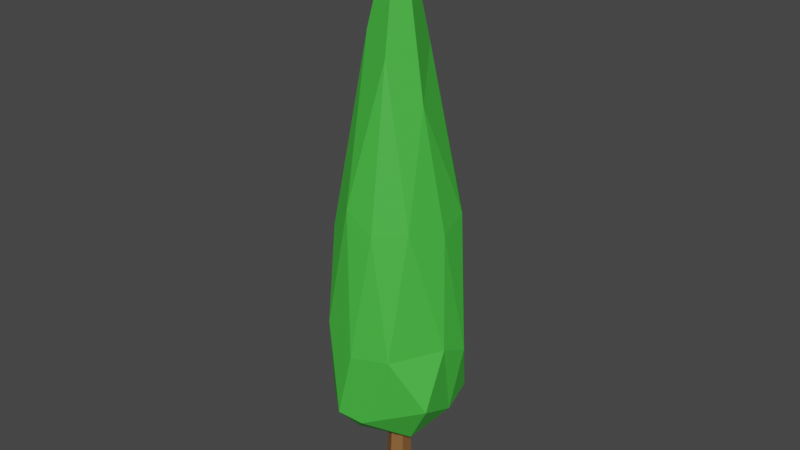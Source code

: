 # Source: B-.blend  (saved by Blender 2.93.21; exported with 4.5.12 LTS)
import bpy
from mathutils import Matrix  # noqa: F401  (used for matrix-valued properties, if any)

bpy.ops.wm.read_factory_settings(use_empty=True)
scene = bpy.context.scene
scene.name = 'Scene'

# ---- collections
col_collection = bpy.data.collections.new('Collection'); scene.collection.children.link(col_collection)

# ---- materials (node trees are filled in below, after node groups)
mat_stamm = bpy.data.materials.new('Stamm')
mat_stamm.use_transparent_shadow = False
mat_stamm.diffuse_color = (0.2529, 0.1123, 0.03674, 1.0)
mat_stamm.roughness = 0.5
mat_gr_n = bpy.data.materials.new('Grün')
mat_gr_n.use_transparent_shadow = False
mat_gr_n.diffuse_color = (0.06129, 0.5277, 0.05275, 1.0)
mat_gr_n.roughness = 0.5

# ---- material node trees
mat_stamm.use_nodes = True; mat_stamm.node_tree.nodes.clear()
_N = mat_stamm.node_tree.nodes; _L = mat_stamm.node_tree.links
n0 = _N.new('ShaderNodeBsdfPrincipled'); n0.name = 'Principled BSDF'; n0.location = (10, 300)
n0.distribution = 'GGX'
n0.subsurface_method = 'RANDOM_WALK_SKIN'
n0.inputs[0].default_value = (0.2529, 0.1123, 0.03674, 1.0)
n0.inputs[3].default_value = 1.45
n0.inputs[27].default_value = (0.0, 0.0, 0.0, 1.0)
n0.inputs[28].default_value = 1.0
n1 = _N.new('ShaderNodeOutputMaterial'); n1.name = 'Material Output'; n1.location = (300, 300)
n2 = _N.new('ShaderNodeNormalMap'); n2.name = 'Normal Map'; n2.location = (-300, -300)
n2.label = 'Normal/Map'
n2.inputs[0].default_value = 0.0
_L.new(n0.outputs[0], n1.inputs[0])
_L.new(n2.outputs[0], n0.inputs[5])
n1.is_active_output = True
mat_gr_n.use_nodes = True; mat_gr_n.node_tree.nodes.clear()
_N = mat_gr_n.node_tree.nodes; _L = mat_gr_n.node_tree.links
n0 = _N.new('ShaderNodeBsdfPrincipled'); n0.name = 'Principled BSDF'; n0.location = (10, 300)
n0.distribution = 'GGX'
n0.subsurface_method = 'RANDOM_WALK_SKIN'
n0.inputs[0].default_value = (0.06129, 0.5277, 0.05275, 1.0)
n0.inputs[3].default_value = 1.45
n0.inputs[27].default_value = (0.0, 0.0, 0.0, 1.0)
n0.inputs[28].default_value = 1.0
n1 = _N.new('ShaderNodeOutputMaterial'); n1.name = 'Material Output'; n1.location = (300, 300)
n2 = _N.new('ShaderNodeNormalMap'); n2.name = 'Normal Map'; n2.location = (-300, -300)
n2.label = 'Normal/Map'
n2.inputs[0].default_value = 0.0
_L.new(n0.outputs[0], n1.inputs[0])
_L.new(n2.outputs[0], n0.inputs[5])
n1.is_active_output = True

# ---- world
world_world = bpy.data.worlds.new('World'); scene.world = world_world
world_world.use_nodes = True; world_world.node_tree.nodes.clear()
_N = world_world.node_tree.nodes; _L = world_world.node_tree.links
n0 = _N.new('ShaderNodeOutputWorld'); n0.name = 'World Output'; n0.location = (300, 300)
n1 = _N.new('ShaderNodeBackground'); n1.name = 'Background'; n1.location = (10, 300)
n1.inputs[0].default_value = (0.05088, 0.05088, 0.05088, 1.0)
_L.new(n1.outputs[0], n0.inputs[0])
n0.is_active_output = True
world_world.color = (0.05088, 0.05088, 0.05088)
world_world.use_sun_shadow = False
world_world.sun_shadow_jitter_overblur = 0.0

# ---- meshes
me_cylinder = bpy.data.meshes.new('Cylinder')
me_cylinder.from_pydata([(0.0, 0.05431, -0.2277), (0.0, 0.0395, 0.2363), (0.0426, 0.02716, -0.2277), (0.03098, 0.01975, 0.2363), (0.0426, -0.02716, -0.2277), (0.03098, -0.01975, 0.2363), (-4.301e-09, -0.05431, -0.2277), (-3.128e-09, -0.0395, 0.2363), (-0.0426, -0.02716, -0.2277), (-0.03098, -0.01975, 0.2363), (-0.0426, 0.02716, -0.2277), (-0.03098, 0.01975, 0.2363), (0.0, 0.05948, -0.1137), (0.0, 0.05092, 0.04095), (0.03994, 0.02546, 0.04095), (0.04666, 0.02974, -0.1137), (0.03994, -0.02546, 0.04095), (0.04666, -0.02974, -0.1137), (-4.032e-09, -0.05092, 0.04095), (-4.71e-09, -0.05948, -0.1137), (-0.03994, -0.02546, 0.04095), (-0.04666, -0.02974, -0.1137), (-0.03994, 0.02546, 0.04095), (-0.04666, 0.02974, -0.1137)], [], [(13, 1, 3, 14), (14, 3, 5, 16), (16, 5, 7, 18), (18, 7, 9, 20), (3, 1, 11, 9, 7, 5), (20, 9, 11, 22), (22, 11, 1, 13), (0, 2, 4, 6, 8, 10), (10, 23, 12, 0), (23, 22, 13, 12), (8, 21, 23, 10), (21, 20, 22, 23), (6, 19, 21, 8), (19, 18, 20, 21), (4, 17, 19, 6), (17, 16, 18, 19), (2, 15, 17, 4), (15, 14, 16, 17), (0, 12, 15, 2), (12, 13, 14, 15)])
me_cylinder.polygons.foreach_set('use_smooth', [True] * 20)
_k = set([(0, 2), (0, 10), (0, 12), (1, 3), (1, 11), (1, 13), (2, 4), (2, 15), (3, 5), (3, 14), (4, 6), (4, 17), (5, 7), (5, 16), (6, 8), (6, 19), (7, 9), (7, 18), (8, 10), (8, 21), (9, 11), (9, 20), (10, 23), (11, 22), (12, 13), (12, 15), (12, 23), (14, 15), (15, 17), (16, 17), (17, 19), (18, 19), (19, 21), (20, 21), (21, 23), (22, 23)])
me_cylinder.attributes.new('sharp_edge', 'BOOLEAN', 'EDGE').data.foreach_set('value', [ (min(e.vertices), max(e.vertices)) in _k for e in me_cylinder.edges])
_uv = me_cylinder.uv_layers.new(name='UVMap')
_uv.uv.foreach_set('vector', [1.0, 0.7895, 1.0, 1.0, 0.8333, 1.0, 0.8333, 0.7895, 0.8333, 0.7895, 0.8333, 1.0, 0.6667, 1.0, 0.6667, 0.7895, 0.6667, 0.7895, 0.6667, 1.0, 0.5, 1.0, 0.5, 0.7895, 0.5, 0.7895, 0.5, 1.0, 0.3333, 1.0, 0.3333, 0.7895, 0.4578, 0.37, 0.25, 0.49, 0.04215, 0.37, 0.04215, 0.13, 0.25, 0.01, 0.4578, 0.13, 0.3333, 0.7895, 0.3333, 1.0, 0.1667, 1.0, 0.1667, 0.7895, 0.1667, 0.7895, 0.1667, 1.0, -8.941e-08, 1.0, -8.941e-08, 0.7895, 0.75, 0.49, 0.9578, 0.37, 0.9578, 0.13, 0.75, 0.01, 0.5422, 0.13, 0.5422, 0.37, 0.1667, 0.5, 0.1667, 0.6228, -8.941e-08, 0.6228, -8.941e-08, 0.5, 0.1667, 0.6228, 0.1667, 0.7895, -8.941e-08, 0.7895, -8.941e-08, 0.6228, 0.3333, 0.5, 0.3333, 0.6228, 0.1667, 0.6228, 0.1667, 0.5, 0.3333, 0.6228, 0.3333, 0.7895, 0.1667, 0.7895, 0.1667, 0.6228, 0.5, 0.5, 0.5, 0.6228, 0.3333, 0.6228, 0.3333, 0.5, 0.5, 0.6228, 0.5, 0.7895, 0.3333, 0.7895, 0.3333, 0.6228, 0.6667, 0.5, 0.6667, 0.6228, 0.5, 0.6228, 0.5, 0.5, 0.6667, 0.6228, 0.6667, 0.7895, 0.5, 0.7895, 0.5, 0.6228, 0.8333, 0.5, 0.8333, 0.6228, 0.6667, 0.6228, 0.6667, 0.5, 0.8333, 0.6228, 0.8333, 0.7895, 0.6667, 0.7895, 0.6667, 0.6228, 1.0, 0.5, 1.0, 0.6228, 0.8333, 0.6228, 0.8333, 0.5, 1.0, 0.6228, 1.0, 0.7895, 0.8333, 0.7895, 0.8333, 0.6228])
me_cylinder.materials.append(mat_stamm)
me_cylinder.update()
me_cylinder.normals_split_custom_set([tuple(v) for v in zip(*[iter([0.5366, 0.8422, 0.0517, 0.5369, 0.8422, 0.04923, 0.5369, 0.8422, 0.04923, 0.537, 0.842, 0.0517, 0.9988, 0.000212, 0.04836, 0.999, -1.053e-07, 0.0458, 0.999, -1.053e-07, 0.0458, 0.9988, -0.0002104, 0.04836, 0.537, -0.842, 0.0517, 0.5369, -0.8422, 0.04923, 0.5369, -0.8422, 0.04923, 0.5366, -0.8422, 0.0517, -0.5366, -0.8422, 0.0517, -0.5369, -0.8422, 0.04923, -0.5369, -0.8422, 0.04923, -0.537, -0.842, 0.0517, 0.0, 0.0, 1.0, 0.0, 0.0, 1.0, 0.0, 0.0, 1.0, 0.0, 0.0, 1.0, 0.0, 0.0, 1.0, 0.0, 0.0, 1.0, -0.9988, -0.0002137, 0.04841, -0.999, -5.267e-08, 0.0458, -0.999, -5.267e-08, 0.0458, -0.9988, 0.0002137, 0.04841, -0.537, 0.842, 0.0517, -0.5369, 0.8422, 0.04923, -0.5369, 0.8422, 0.04923, -0.5366, 0.8422, 0.0517, -1.342e-07, 1.829e-07, -1.0, -1.342e-07, 1.829e-07, -1.0, -1.342e-07, 1.829e-07, -1.0, -1.342e-07, 1.829e-07, -1.0, -1.342e-07, 1.829e-07, -1.0, -1.342e-07, 1.829e-07, -1.0, -0.5371, 0.8426, -0.03825, -0.5371, 0.8426, -0.03825, -0.5371, 0.8426, -0.03825, -0.5371, 0.8426, -0.03825, -0.5369, 0.8423, 0.04666, -0.537, 0.842, 0.0517, -0.5366, 0.8422, 0.0517, -0.5369, 0.8423, 0.04666, -0.9994, -7.176e-08, -0.03558, -0.9994, -7.176e-08, -0.03558, -0.9994, -7.176e-08, -0.03558, -0.9994, -7.176e-08, -0.03558, -0.9991, 0.0, 0.04341, -0.9988, -0.0002137, 0.04841, -0.9988, 0.0002137, 0.04841, -0.9991, 0.0, 0.04341, -0.5371, -0.8426, -0.03825, -0.5371, -0.8426, -0.03825, -0.5371, -0.8426, -0.03825, -0.5371, -0.8426, -0.03825, -0.5369, -0.8423, 0.04666, -0.5366, -0.8422, 0.0517, -0.537, -0.842, 0.0517, -0.5369, -0.8423, 0.04666, 0.5371, -0.8426, -0.03825, 0.5371, -0.8426, -0.03825, 0.5371, -0.8426, -0.03825, 0.5371, -0.8426, -0.03825, 0.5369, -0.8423, 0.04666, 0.537, -0.842, 0.0517, 0.5366, -0.8422, 0.0517, 0.5369, -0.8423, 0.04666, 0.9994, -7.176e-08, -0.03558, 0.9994, -7.176e-08, -0.03558, 0.9994, -7.176e-08, -0.03558, 0.9994, -7.176e-08, -0.03558, 0.9991, 0.0, 0.04341, 0.9988, 0.000212, 0.04836, 0.9988, -0.0002104, 0.04836, 0.9991, 0.0, 0.04341, 0.5371, 0.8426, -0.03825, 0.5371, 0.8426, -0.03825, 0.5371, 0.8426, -0.03825, 0.5371, 0.8426, -0.03825, 0.5369, 0.8423, 0.04666, 0.5366, 0.8422, 0.0517, 0.537, 0.842, 0.0517, 0.5369, 0.8423, 0.04666])] * 3)])
me_icosphere = bpy.data.meshes.new('Icosphere')
me_icosphere.from_pydata([(0.007013, 0.002148, 0.08711), (0.2561, -0.1449, 0.3423), (-0.07991, -0.2814, 0.269), (-0.2419, -0.02503, 0.3122), (-0.1085, 0.2601, 0.3015), (0.2003, 0.1818, 0.2809), (0.04104, -0.2104, 1.066), (-0.193, -0.1563, 1.028), (-0.1554, 0.1479, 0.9977), (0.09356, 0.2786, 1.022), (0.1985, 0.02841, 1.038), (-0.044, 0.05302, 2.288), (-0.06994, -0.1748, 0.1441), (0.1443, -0.09983, 0.1466), (0.01026, -0.2466, 0.2352), (0.2291, 0.04127, 0.2506), (0.126, 0.09237, 0.1293), (-0.1618, -0.02141, 0.137), (-0.2073, -0.1693, 0.2561), (-0.01301, 0.1357, 0.1261), (-0.1751, 0.1451, 0.2439), (0.08337, 0.2327, 0.2516), (0.2481, -0.02529, 0.5696), (0.2511, 0.102, 0.5139), (-0.01435, -0.2765, 0.5536), (0.131, -0.2235, 0.5599), (-0.2456, -0.1009, 0.6858), (-0.1687, -0.2283, 0.6353), (-0.1508, 0.2262, 0.603), (-0.2169, 0.06824, 0.5528), (0.1444, 0.2434, 0.5398), (0.003357, 0.277, 0.5832), (0.1463, -0.1217, 1.084), (-0.08109, -0.2069, 1.146), (-0.2029, -0.01573, 1.062), (-0.04586, 0.2512, 1.164), (0.1747, 0.1676, 1.071), (0.01653, -0.09655, 1.724), (0.1113, 0.002404, 1.538), (-0.1163, -0.03934, 1.792), (-0.09211, 0.07801, 1.517), (0.01679, 0.1578, 1.721)], [], [(0, 13, 12), (1, 13, 15), (0, 12, 17), (0, 17, 19), (0, 19, 16), (1, 15, 22), (2, 14, 24), (3, 18, 26), (4, 20, 28), (5, 21, 30), (1, 22, 25), (2, 24, 27), (3, 26, 29), (4, 28, 31), (5, 30, 23), (6, 32, 37), (7, 33, 39), (8, 34, 40), (9, 35, 41), (10, 36, 38), (38, 41, 11), (38, 36, 41), (36, 9, 41), (41, 40, 11), (41, 35, 40), (35, 8, 40), (40, 39, 11), (40, 34, 39), (34, 7, 39), (39, 37, 11), (39, 33, 37), (33, 6, 37), (37, 38, 11), (37, 32, 38), (32, 10, 38), (23, 36, 10), (23, 30, 36), (30, 9, 36), (31, 35, 9), (31, 28, 35), (28, 8, 35), (29, 34, 8), (29, 26, 34), (26, 7, 34), (27, 33, 7), (27, 24, 33), (24, 6, 33), (25, 32, 6), (25, 22, 32), (22, 10, 32), (30, 31, 9), (30, 21, 31), (21, 4, 31), (28, 29, 8), (28, 20, 29), (20, 3, 29), (26, 27, 7), (26, 18, 27), (18, 2, 27), (24, 25, 6), (24, 14, 25), (14, 1, 25), (22, 23, 10), (22, 15, 23), (15, 5, 23), (16, 21, 5), (16, 19, 21), (19, 4, 21), (19, 20, 4), (19, 17, 20), (17, 3, 20), (17, 18, 3), (17, 12, 18), (12, 2, 18), (15, 16, 5), (15, 13, 16), (13, 0, 16), (12, 14, 2), (12, 13, 14), (13, 1, 14)])
me_icosphere.polygons.foreach_set('use_smooth', [True] * 80)
_k = set([(0, 12), (0, 13), (0, 16), (0, 17), (0, 19), (1, 13), (1, 14), (1, 15), (1, 22), (1, 25), (2, 12), (2, 14), (2, 18), (2, 24), (2, 27), (3, 17), (3, 18), (3, 20), (3, 26), (3, 29), (4, 19), (4, 20), (4, 21), (4, 28), (4, 31), (5, 15), (5, 16), (5, 21), (5, 23), (5, 30), (6, 24), (6, 25), (6, 32), (6, 33), (6, 37), (7, 26), (7, 27), (7, 33), (7, 34), (7, 39), (8, 28), (8, 29), (8, 34), (8, 35), (8, 40), (9, 30), (9, 31), (9, 35), (9, 36), (9, 41), (10, 22), (10, 23), (10, 32), (10, 36), (10, 38), (11, 37), (11, 38), (11, 39), (11, 40), (11, 41), (12, 13), (12, 14), (12, 17), (12, 18), (13, 14), (13, 15), (13, 16), (14, 25), (15, 16), (15, 22), (15, 23), (16, 19), (16, 21), (17, 18), (17, 19), (17, 20), (18, 26), (18, 27), (19, 20), (19, 21), (20, 28), (20, 29), (21, 30), (21, 31), (22, 23), (22, 25), (22, 32), (23, 36), (24, 25), (24, 33), (25, 32), (26, 27), (26, 29), (26, 34), (27, 33), (28, 29), (28, 31), (28, 35), (29, 34), (30, 31), (31, 35), (32, 37), (32, 38), (33, 37), (33, 39), (34, 39), (34, 40), (35, 40), (35, 41), (36, 38), (36, 41), (37, 38), (38, 41), (39, 40), (40, 41)])
me_icosphere.attributes.new('sharp_edge', 'BOOLEAN', 'EDGE').data.foreach_set('value', [ (min(e.vertices), max(e.vertices)) in _k for e in me_icosphere.edges])
_uv = me_icosphere.uv_layers.new(name='UVMap')
_uv.uv.foreach_set('vector', [0.8182, 0.0, 0.7727, 0.07873, 0.8636, 0.07873, 0.7273, 0.1575, 0.6818, 0.07873, 0.6364, 0.1575, 0.09091, 0.0, 0.04545, 0.07873, 0.1364, 0.07873, 0.2727, 0.0, 0.2273, 0.07873, 0.3182, 0.07873, 0.4545, 0.0, 0.4091, 0.07873, 0.5, 0.07873, 0.7273, 0.1575, 0.6364, 0.1575, 0.6818, 0.2362, 0.9091, 0.1575, 0.8182, 0.1575, 0.8636, 0.2362, 0.1818, 0.1575, 0.09091, 0.1575, 0.1364, 0.2362, 0.3636, 0.1575, 0.2727, 0.1575, 0.3182, 0.2362, 0.5455, 0.1575, 0.4545, 0.1575, 0.5, 0.2362, 0.7273, 0.1575, 0.6818, 0.2362, 0.7727, 0.2362, 0.9091, 0.1575, 0.8636, 0.2362, 0.9545, 0.2362, 0.1818, 0.1575, 0.1364, 0.2362, 0.2273, 0.2362, 0.3636, 0.1575, 0.3182, 0.2362, 0.4091, 0.2362, 0.5455, 0.1575, 0.5, 0.2362, 0.5909, 0.2362, 0.8182, 0.3149, 0.7273, 0.3149, 0.7727, 0.3937, 1.0, 0.3149, 0.9091, 0.3149, 0.9545, 0.3937, 0.2727, 0.3149, 0.1818, 0.3149, 0.2273, 0.3937, 0.4545, 0.3149, 0.3636, 0.3149, 0.4091, 0.3937, 0.6364, 0.3149, 0.5455, 0.3149, 0.5909, 0.3937, 0.5909, 0.3937, 0.5, 0.3937, 0.5455, 0.4724, 0.5909, 0.3937, 0.5455, 0.3149, 0.5, 0.3937, 0.5455, 0.3149, 0.4545, 0.3149, 0.5, 0.3937, 0.4091, 0.3937, 0.3182, 0.3937, 0.3636, 0.4724, 0.4091, 0.3937, 0.3636, 0.3149, 0.3182, 0.3937, 0.3636, 0.3149, 0.2727, 0.3149, 0.3182, 0.3937, 0.2273, 0.3937, 0.1364, 0.3937, 0.1818, 0.4724, 0.2273, 0.3937, 0.1818, 0.3149, 0.1364, 0.3937, 0.1818, 0.3149, 0.09091, 0.3149, 0.1364, 0.3937, 0.9545, 0.3937, 0.8636, 0.3937, 0.9091, 0.4724, 0.9545, 0.3937, 0.9091, 0.3149, 0.8636, 0.3937, 0.9091, 0.3149, 0.8182, 0.3149, 0.8636, 0.3937, 0.7727, 0.3937, 0.6818, 0.3937, 0.7273, 0.4724, 0.7727, 0.3937, 0.7273, 0.3149, 0.6818, 0.3937, 0.7273, 0.3149, 0.6364, 0.3149, 0.6818, 0.3937, 0.5909, 0.2362, 0.5455, 0.3149, 0.6364, 0.3149, 0.5909, 0.2362, 0.5, 0.2362, 0.5455, 0.3149, 0.5, 0.2362, 0.4545, 0.3149, 0.5455, 0.3149, 0.4091, 0.2362, 0.3636, 0.3149, 0.4545, 0.3149, 0.4091, 0.2362, 0.3182, 0.2362, 0.3636, 0.3149, 0.3182, 0.2362, 0.2727, 0.3149, 0.3636, 0.3149, 0.2273, 0.2362, 0.1818, 0.3149, 0.2727, 0.3149, 0.2273, 0.2362, 0.1364, 0.2362, 0.1818, 0.3149, 0.1364, 0.2362, 0.09091, 0.3149, 0.1818, 0.3149, 0.9545, 0.2362, 0.9091, 0.3149, 1.0, 0.3149, 0.9545, 0.2362, 0.8636, 0.2362, 0.9091, 0.3149, 0.8636, 0.2362, 0.8182, 0.3149, 0.9091, 0.3149, 0.7727, 0.2362, 0.7273, 0.3149, 0.8182, 0.3149, 0.7727, 0.2362, 0.6818, 0.2362, 0.7273, 0.3149, 0.6818, 0.2362, 0.6364, 0.3149, 0.7273, 0.3149, 0.5, 0.2362, 0.4091, 0.2362, 0.4545, 0.3149, 0.5, 0.2362, 0.4545, 0.1575, 0.4091, 0.2362, 0.4545, 0.1575, 0.3636, 0.1575, 0.4091, 0.2362, 0.3182, 0.2362, 0.2273, 0.2362, 0.2727, 0.3149, 0.3182, 0.2362, 0.2727, 0.1575, 0.2273, 0.2362, 0.2727, 0.1575, 0.1818, 0.1575, 0.2273, 0.2362, 0.1364, 0.2362, 0.04545, 0.2362, 0.09091, 0.3149, 0.1364, 0.2362, 0.09091, 0.1575, 0.04545, 0.2362, 0.09091, 0.1575, 0.0, 0.1575, 0.04545, 0.2362, 0.8636, 0.2362, 0.7727, 0.2362, 0.8182, 0.3149, 0.8636, 0.2362, 0.8182, 0.1575, 0.7727, 0.2362, 0.8182, 0.1575, 0.7273, 0.1575, 0.7727, 0.2362, 0.6818, 0.2362, 0.5909, 0.2362, 0.6364, 0.3149, 0.6818, 0.2362, 0.6364, 0.1575, 0.5909, 0.2362, 0.6364, 0.1575, 0.5455, 0.1575, 0.5909, 0.2362, 0.5, 0.07873, 0.4545, 0.1575, 0.5455, 0.1575, 0.5, 0.07873, 0.4091, 0.07873, 0.4545, 0.1575, 0.4091, 0.07873, 0.3636, 0.1575, 0.4545, 0.1575, 0.3182, 0.07873, 0.2727, 0.1575, 0.3636, 0.1575, 0.3182, 0.07873, 0.2273, 0.07873, 0.2727, 0.1575, 0.2273, 0.07873, 0.1818, 0.1575, 0.2727, 0.1575, 0.1364, 0.07873, 0.09091, 0.1575, 0.1818, 0.1575, 0.1364, 0.07873, 0.04545, 0.07873, 0.09091, 0.1575, 0.04545, 0.07873, 0.0, 0.1575, 0.09091, 0.1575, 0.6364, 0.1575, 0.5909, 0.07873, 0.5455, 0.1575, 0.6364, 0.1575, 0.6818, 0.07873, 0.5909, 0.07873, 0.6818, 0.07873, 0.6364, 0.0, 0.5909, 0.07873, 0.8636, 0.07873, 0.8182, 0.1575, 0.9091, 0.1575, 0.8636, 0.07873, 0.7727, 0.07873, 0.8182, 0.1575, 0.7727, 0.07873, 0.7273, 0.1575, 0.8182, 0.1575])
me_icosphere.materials.append(mat_gr_n)
me_icosphere.update()
me_icosphere.normals_split_custom_set([tuple(v) for v in zip(*[iter([0.1359, -0.3566, -0.9243, 0.1359, -0.3566, -0.9243, 0.1359, -0.3566, -0.9243, 0.8474, -0.1307, -0.5146, 0.8474, -0.1307, -0.5146, 0.8474, -0.1307, -0.5146, -0.2526, -0.1952, -0.9477, -0.2526, -0.1952, -0.9477, -0.2526, -0.1952, -0.9477, -0.3047, 0.2245, -0.9256, -0.3047, 0.2245, -0.9256, -0.3047, 0.2245, -0.9256, 0.1135, 0.294, -0.949, 0.1135, 0.294, -0.949, 0.1135, 0.294, -0.949, 0.9913, 0.1277, -0.0323, 0.9913, 0.1277, -0.0323, 0.9913, 0.1277, -0.0323, 0.3398, -0.9385, -0.0619, 0.3435, -0.9371, -0.06149, 0.3408, -0.9381, -0.06178, -0.9756, -0.2132, -0.05309, -0.9756, -0.2132, -0.05309, -0.9756, -0.2132, -0.05309, -0.8504, 0.5227, -0.0602, -0.8504, 0.5227, -0.0602, -0.8504, 0.5227, -0.0602, 0.4218, 0.8983, -0.1227, 0.4218, 0.8983, -0.1227, 0.4218, 0.8983, -0.1227, 0.8175, -0.4973, 0.2905, 0.8175, -0.4973, 0.2905, 0.8175, -0.4973, 0.2905, -0.2599, -0.9626, 0.07667, -0.2566, -0.9629, 0.08327, -0.2593, -0.9626, 0.07789, -0.9815, 0.1891, 0.02851, -0.9815, 0.1891, 0.02851, -0.9815, 0.1891, 0.02851, -0.3052, 0.9501, 0.06428, -0.3052, 0.9501, 0.06428, -0.3052, 0.9501, 0.06428, 0.8006, 0.5985, 0.03066, 0.7978, 0.6017, 0.03843, 0.8011, 0.5973, 0.03936, 0.6217, -0.7676, 0.1561, 0.6217, -0.7676, 0.1561, 0.6217, -0.7676, 0.1561, -0.5563, -0.8113, 0.1801, -0.5563, -0.8113, 0.1801, -0.5563, -0.8113, 0.1801, -0.9302, 0.3314, 0.158, -0.9302, 0.3314, 0.158, -0.9302, 0.3314, 0.158, -0.02161, 0.9856, 0.1678, -0.02161, 0.9856, 0.1678, -0.02161, 0.9856, 0.1678, 0.9762, 0.1251, 0.177, 0.9762, 0.1251, 0.177, 0.9762, 0.1251, 0.177, 0.9171, 0.3627, 0.1654, 0.9171, 0.3627, 0.1654, 0.9171, 0.3627, 0.1654, 0.928, 0.2932, 0.2299, 0.928, 0.2932, 0.2299, 0.928, 0.2932, 0.2299, 0.7495, 0.6336, 0.1917, 0.7495, 0.6336, 0.1917, 0.7495, 0.6336, 0.1917, -0.6669, 0.7423, 0.06568, -0.6669, 0.7423, 0.06568, -0.6669, 0.7423, 0.06568, -0.7844, 0.5913, 0.1875, -0.7844, 0.5913, 0.1875, -0.7844, 0.5913, 0.1875, -0.803, 0.5699, 0.1745, -0.803, 0.5699, 0.1745, -0.803, 0.5699, 0.1745, -0.9321, 0.3555, 0.0697, -0.9321, 0.3555, 0.0697, -0.9321, 0.3555, 0.0697, -0.8797, 0.4605, 0.1191, -0.8797, 0.4605, 0.1191, -0.8797, 0.4605, 0.1191, -0.9888, -0.09667, 0.1141, -0.9888, -0.09667, 0.1141, -0.9888, -0.09667, 0.1141, -0.2864, -0.9314, 0.2246, -0.2903, -0.9319, 0.2174, -0.2911, -0.932, 0.216, -0.2864, -0.9314, 0.2246, -0.2857, -0.9313, 0.2259, -0.2903, -0.9319, 0.2174, 0.08414, -0.9813, 0.173, 0.08414, -0.9813, 0.173, 0.08414, -0.9813, 0.173, 0.873, -0.4399, 0.2104, 0.873, -0.4399, 0.2104, 0.873, -0.4399, 0.2104, 0.8645, -0.4639, 0.1934, 0.8645, -0.4639, 0.1934, 0.8645, -0.4639, 0.1934, 0.9469, -0.284, 0.1506, 0.9469, -0.284, 0.1506, 0.9469, -0.284, 0.1506, 0.983, 0.1402, 0.1182, 0.983, 0.1402, 0.1182, 0.983, 0.1402, 0.1182, 0.8011, 0.5973, 0.03936, 0.7978, 0.6017, 0.03843, 0.8005, 0.5981, 0.03964, 0.7978, 0.6017, 0.03843, 0.798, 0.6013, 0.04025, 0.8005, 0.5981, 0.03964, -0.1628, 0.9862, 0.03003, -0.1628, 0.9862, 0.03003, -0.1628, 0.9862, 0.03003, -0.3115, 0.9501, 0.01583, -0.3115, 0.9501, 0.01583, -0.3115, 0.9501, 0.01583, -0.7688, 0.6289, 0.1156, -0.7688, 0.6289, 0.1156, -0.7688, 0.6289, 0.1156, -0.9492, 0.3052, 0.07649, -0.9492, 0.3052, 0.07649, -0.9492, 0.3052, 0.07649, -0.9747, 0.2145, 0.06223, -0.9747, 0.2145, 0.06223, -0.9747, 0.2145, 0.06223, -0.9856, -0.1014, 0.135, -0.9856, -0.1014, 0.135, -0.9856, -0.1014, 0.135, -0.514, -0.8488, 0.1238, -0.514, -0.8488, 0.1238, -0.514, -0.8488, 0.1238, -0.2593, -0.9626, 0.07789, -0.2566, -0.9629, 0.08327, -0.256, -0.963, 0.08428, 0.0507, -0.9912, 0.1222, 0.0507, -0.9912, 0.1222, 0.0507, -0.9912, 0.1222, 0.6265, -0.7683, 0.131, 0.6265, -0.7683, 0.131, 0.6265, -0.7683, 0.131, 0.8569, -0.5101, 0.07411, 0.8569, -0.5101, 0.07411, 0.8569, -0.5101, 0.07411, 0.9478, -0.2895, 0.1334, 0.9478, -0.2895, 0.1334, 0.9478, -0.2895, 0.1334, 0.2176, 0.9749, -0.04816, 0.2176, 0.9749, -0.04816, 0.2176, 0.9749, -0.04816, 0.2077, 0.9749, -0.08018, 0.2077, 0.9749, -0.08018, 0.2077, 0.9749, -0.08018, 0.114, 0.988, -0.1046, 0.114, 0.988, -0.1046, 0.114, 0.988, -0.1046, -0.9275, 0.3687, 0.06211, -0.9275, 0.3687, 0.06211, -0.9275, 0.3687, 0.06211, -0.9191, 0.3932, -0.02632, -0.9191, 0.3932, -0.02632, -0.9191, 0.3932, -0.02632, -0.9355, 0.3511, -0.03905, -0.9355, 0.3511, -0.03905, -0.9355, 0.3511, -0.03905, -0.8474, -0.529, 0.04457, -0.8474, -0.529, 0.04457, -0.8474, -0.529, 0.04457, -0.8551, -0.5185, 0.006285, -0.8551, -0.5185, 0.006285, -0.8551, -0.5185, 0.006285, -0.6571, -0.7521, -0.05016, -0.6571, -0.7521, -0.05016, -0.6571, -0.7521, -0.05016, 0.3381, -0.9373, 0.08416, 0.3381, -0.9373, 0.08416, 0.3381, -0.9373, 0.08416, 0.3408, -0.9381, -0.06178, 0.3435, -0.9371, -0.06149, 0.3443, -0.9369, -0.0614, 0.4137, -0.906, -0.08938, 0.4137, -0.906, -0.08938, 0.4137, -0.906, -0.08938, 0.9945, 0.02166, 0.1027, 0.9945, 0.02166, 0.1027, 0.9945, 0.02166, 0.1027, 0.996, -0.05414, -0.07053, 0.996, -0.05414, -0.07053, 0.996, -0.05414, -0.07053, 0.965, 0.2264, -0.1326, 0.965, 0.2264, -0.1326, 0.965, 0.2264, -0.1326, 0.4402, 0.6623, -0.6063, 0.4402, 0.6623, -0.6063, 0.4402, 0.6623, -0.6063, 0.2276, 0.6782, -0.6987, 0.2276, 0.6782, -0.6987, 0.2276, 0.6782, -0.6987, -0.03901, 0.805, -0.592, -0.03901, 0.805, -0.592, -0.03901, 0.805, -0.592, -0.4496, 0.5947, -0.6665, -0.4496, 0.5947, -0.6665, -0.4496, 0.5947, -0.6665, -0.5128, 0.4343, -0.7406, -0.5128, 0.4343, -0.7406, -0.5128, 0.4343, -0.7406, -0.8948, 0.1882, -0.405, -0.8948, 0.1882, -0.405, -0.8948, 0.1882, -0.405, -0.9077, -0.05578, -0.4159, -0.9077, -0.05578, -0.4159, -0.9077, -0.05578, -0.4159, -0.592, -0.3872, -0.7069, -0.592, -0.3872, -0.7069, -0.592, -0.3872, -0.7069, -0.502, -0.6377, -0.5843, -0.502, -0.6377, -0.5843, -0.502, -0.6377, -0.5843, 0.7864, 0.28, -0.5506, 0.7864, 0.28, -0.5506, 0.7864, 0.28, -0.5506, 0.7648, 0.01447, -0.6441, 0.7648, 0.01447, -0.6441, 0.7648, 0.01447, -0.6441, 0.3665, -0.04901, -0.9291, 0.3665, -0.04901, -0.9291, 0.3665, -0.04901, -0.9291, 0.05229, -0.7617, -0.6458, 0.05229, -0.7617, -0.6458, 0.05229, -0.7617, -0.6458, 0.2366, -0.6513, -0.721, 0.2366, -0.6513, -0.721, 0.2366, -0.6513, -0.721, 0.5025, -0.7343, -0.4563, 0.5025, -0.7343, -0.4563, 0.5025, -0.7343, -0.4563])] * 3)])

# ---- objects
ob_bush_00 = bpy.data.objects.new('Bush_00', me_cylinder)
ob_icosphere = bpy.data.objects.new('Icosphere', me_icosphere)

# ---- transforms, parenting, visibility, modifiers, constraints
ob_bush_00.location = (0.0, 0.0, 0.0)
ob_bush_00.color = (0.8, 0.8, 0.8, 1.0)
ob_icosphere.parent = ob_bush_00
ob_icosphere.location = (0.0, 0.0, 0.0)
ob_icosphere.color = (0.8, 0.8, 0.8, 1.0)

# ---- collection membership
col_collection.objects.link(ob_bush_00)
col_collection.objects.link(ob_icosphere)

# ---- scene / render settings (as saved in the file)
scene.frame_start = 1; scene.frame_end = 250; scene.frame_set(1)
scene.render.engine = 'BLENDER_EEVEE_NEXT'
scene.cycles.use_denoising = False
scene.cycles.samples = 128
scene.cycles.sampling_pattern = 'TABULATED_SOBOL'
scene.cycles.use_adaptive_sampling = False
scene.cycles.use_light_tree = False
scene.view_settings.view_transform = 'Filmic'
bpy.context.view_layer.update()

# ---- added for rendering (the .blend has no active camera and no usable light): camera, sun
cam_auto = bpy.data.cameras.new('AutoCamera')
cam_auto.lens = 50.0
cam_auto.sensor_width = 36.0
cam_auto.clip_end = 1000.0
ob_auto_camera = bpy.data.objects.new('AutoCamera', cam_auto)
scene.collection.objects.link(ob_auto_camera)
ob_auto_camera.location = (2.43466, -2.91673, 2.97373)
ob_auto_camera.rotation_euler = (1.09748, -7.21219e-08, 0.694738)
scene.camera = ob_auto_camera
light_auto_sun = bpy.data.lights.new('AutoSun', 'SUN')
light_auto_sun.energy = 3.0
light_auto_sun.angle = 0.0523599
ob_auto_sun = bpy.data.objects.new('AutoSun', light_auto_sun)
scene.collection.objects.link(ob_auto_sun)
ob_auto_sun.rotation_euler = (0.872665, 0.174533, 0.523599)
bpy.context.view_layer.update()
